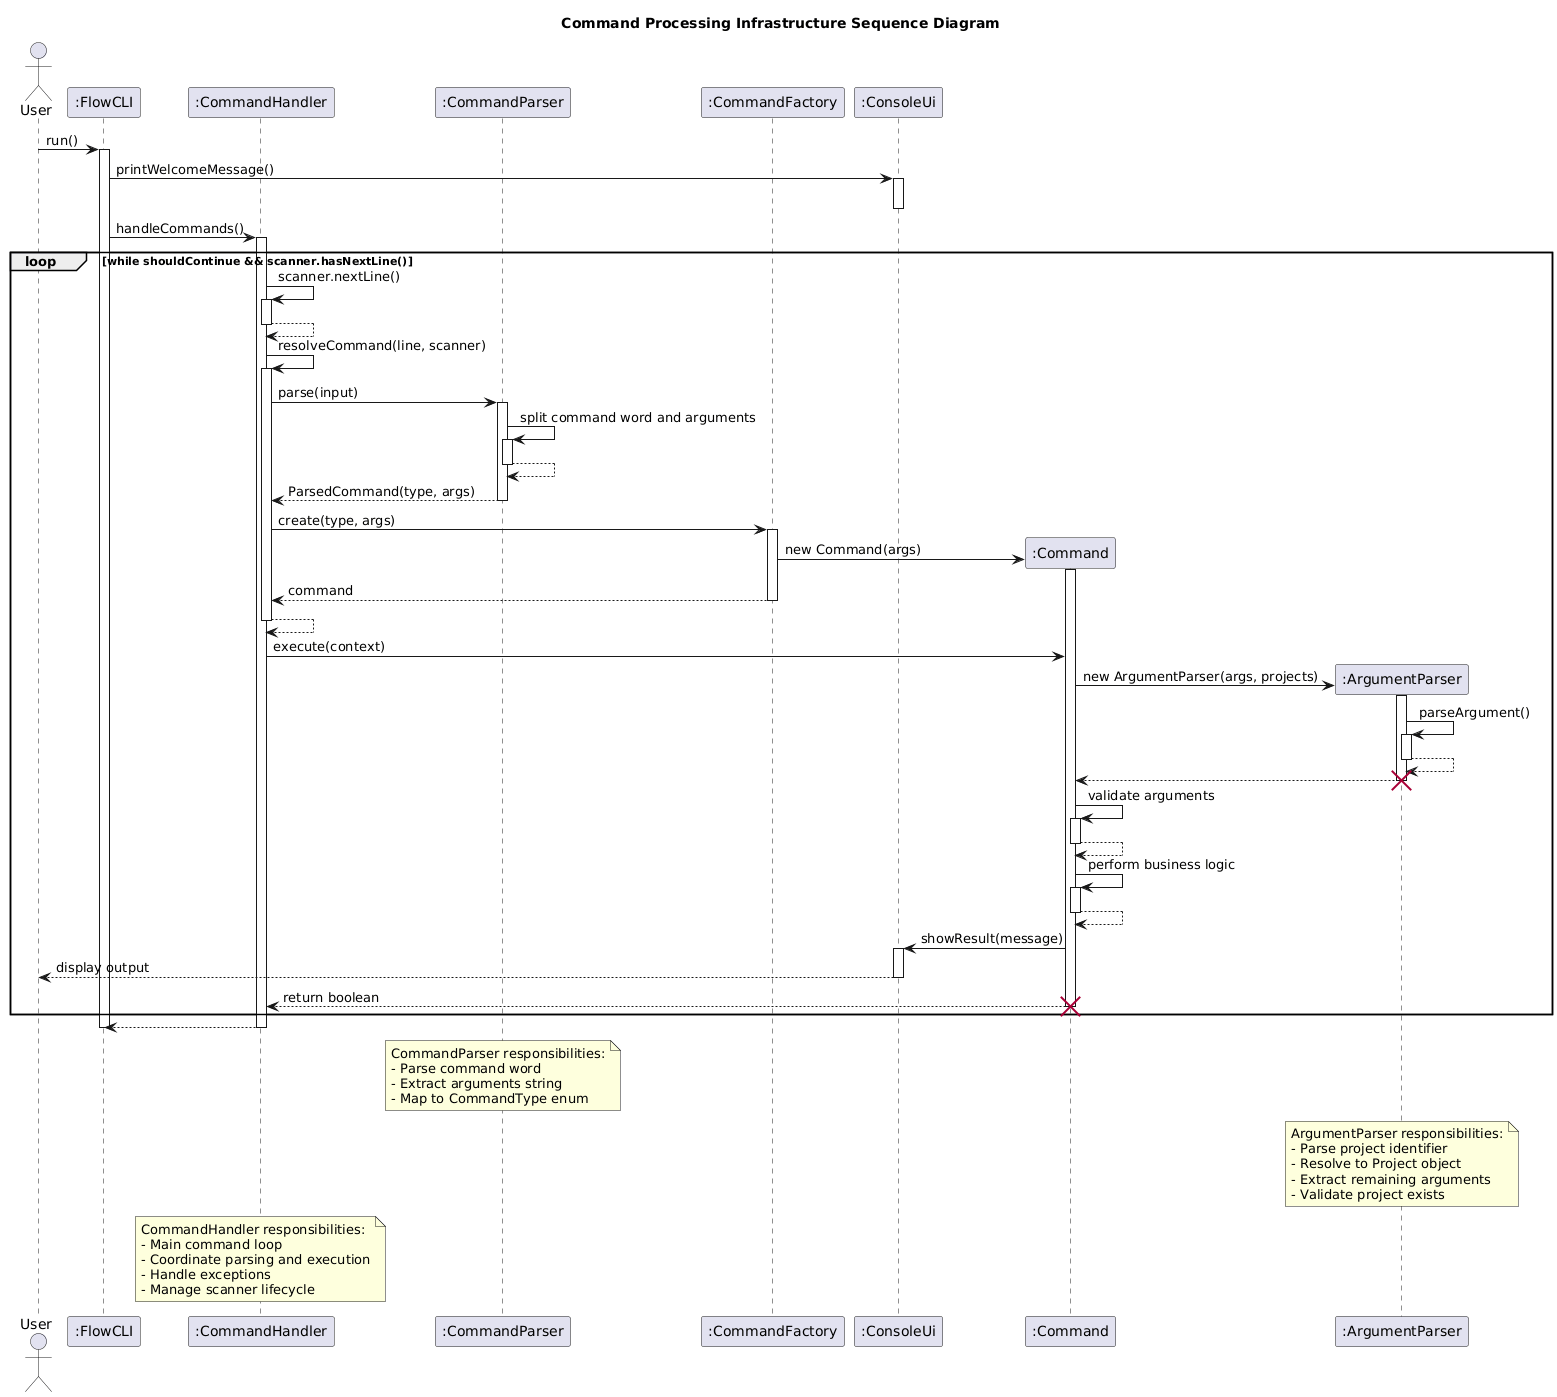

The diagram above was rendered by PlantUML. Its source (embedded in the PNG):
@startuml
title Command Processing Infrastructure Sequence Diagram

actor User
participant ":FlowCLI" as FlowCLI
participant ":CommandHandler" as Handler
participant ":CommandParser" as Parser
participant ":CommandFactory" as Factory
participant ":ConsoleUi" as UI

User -> FlowCLI: run()
activate FlowCLI

FlowCLI -> UI: printWelcomeMessage()
activate UI
deactivate UI

FlowCLI -> Handler: handleCommands()
activate Handler

loop while shouldContinue && scanner.hasNextLine()
    Handler -> Handler: scanner.nextLine()
    activate Handler
    Handler --> Handler
    deactivate Handler
    
    Handler -> Handler: resolveCommand(line, scanner)
    activate Handler
    
    Handler -> Parser: parse(input)
    activate Parser
    
    Parser -> Parser: split command word and arguments
    activate Parser
    Parser --> Parser
    deactivate Parser
    
    Parser --> Handler: ParsedCommand(type, args)
    deactivate Parser
    
    Handler -> Factory: create(type, args)
    activate Factory
    
    create ":Command" as Cmd
    Factory -> Cmd: new Command(args)
    activate Cmd
    
    Factory --> Handler: command
    deactivate Factory
    
    Handler --> Handler
    deactivate Handler
    
    Handler -> Cmd: execute(context)
    
    create ":ArgumentParser" as ArgParser
    Cmd -> ArgParser: new ArgumentParser(args, projects)
    activate ArgParser
    
    ArgParser -> ArgParser: parseArgument()
    activate ArgParser
    ArgParser --> ArgParser
    deactivate ArgParser
    
    ArgParser --> Cmd: 
    deactivate ArgParser
    destroy ArgParser
    
    Cmd -> Cmd: validate arguments
    activate Cmd
    Cmd --> Cmd
    deactivate Cmd
    
    Cmd -> Cmd: perform business logic
    activate Cmd
    Cmd --> Cmd
    deactivate Cmd
    
    Cmd -> UI: showResult(message)
    activate UI
    UI --> User: display output
    deactivate UI
    
    Cmd --> Handler: return boolean
    deactivate Cmd
    destroy Cmd
end

Handler --> FlowCLI: 
deactivate Handler

deactivate FlowCLI

note over Parser
  CommandParser responsibilities:
  - Parse command word
  - Extract arguments string
  - Map to CommandType enum
end note

note over ArgParser
  ArgumentParser responsibilities:
  - Parse project identifier
  - Resolve to Project object
  - Extract remaining arguments
  - Validate project exists
end note

note over Handler
  CommandHandler responsibilities:
  - Main command loop
  - Coordinate parsing and execution
  - Handle exceptions
  - Manage scanner lifecycle
end note
@enduml